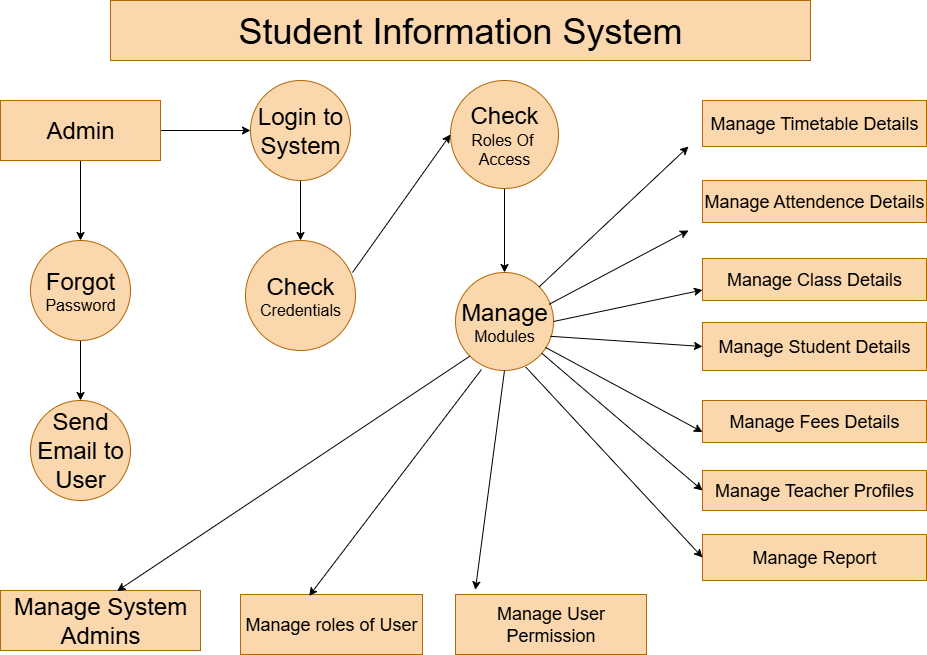

The diagram above was exported from draw.io. Its source (the exported page's mxGraphModel, read from the mxfile embedded in the PNG):
<mxGraphModel dx="1591" dy="877" grid="1" gridSize="14" guides="1" tooltips="1" connect="1" arrows="1" fold="1" page="1" pageScale="1" pageWidth="850" pageHeight="1100" math="0" shadow="0">
  <root>
    <mxCell id="0" />
    <mxCell id="1" parent="0" />
    <mxCell id="hNkfF7D05f0rjxNRWfng-12" value="&lt;font style=&quot;font-size: 36px;&quot;&gt;Student Information System&lt;/font&gt;" style="rounded=0;whiteSpace=wrap;html=1;fillColor=#fad7ac;strokeColor=#b46504;" vertex="1" parent="1">
      <mxGeometry x="150" y="50" width="700" height="60" as="geometry" />
    </mxCell>
    <mxCell id="hNkfF7D05f0rjxNRWfng-18" value="" style="edgeStyle=orthogonalEdgeStyle;rounded=0;orthogonalLoop=1;jettySize=auto;html=1;" edge="1" parent="1" source="hNkfF7D05f0rjxNRWfng-13" target="hNkfF7D05f0rjxNRWfng-15">
      <mxGeometry relative="1" as="geometry" />
    </mxCell>
    <mxCell id="hNkfF7D05f0rjxNRWfng-21" value="" style="edgeStyle=orthogonalEdgeStyle;rounded=0;orthogonalLoop=1;jettySize=auto;html=1;" edge="1" parent="1" source="hNkfF7D05f0rjxNRWfng-13" target="hNkfF7D05f0rjxNRWfng-14">
      <mxGeometry relative="1" as="geometry" />
    </mxCell>
    <mxCell id="hNkfF7D05f0rjxNRWfng-13" value="&lt;font style=&quot;font-size: 24px;&quot;&gt;Admin&lt;/font&gt;" style="rounded=0;whiteSpace=wrap;html=1;fillColor=#fad7ac;strokeColor=#b46504;" vertex="1" parent="1">
      <mxGeometry x="40" y="150" width="160" height="60" as="geometry" />
    </mxCell>
    <mxCell id="hNkfF7D05f0rjxNRWfng-23" value="" style="edgeStyle=orthogonalEdgeStyle;rounded=0;orthogonalLoop=1;jettySize=auto;html=1;" edge="1" parent="1" source="hNkfF7D05f0rjxNRWfng-14" target="hNkfF7D05f0rjxNRWfng-22">
      <mxGeometry relative="1" as="geometry" />
    </mxCell>
    <mxCell id="hNkfF7D05f0rjxNRWfng-14" value="&lt;font style=&quot;font-size: 24px;&quot;&gt;Login to System&lt;/font&gt;" style="ellipse;whiteSpace=wrap;html=1;aspect=fixed;fillColor=#fad7ac;strokeColor=#b46504;" vertex="1" parent="1">
      <mxGeometry x="290" y="130" width="100" height="100" as="geometry" />
    </mxCell>
    <mxCell id="hNkfF7D05f0rjxNRWfng-20" value="" style="edgeStyle=orthogonalEdgeStyle;rounded=0;orthogonalLoop=1;jettySize=auto;html=1;" edge="1" parent="1" source="hNkfF7D05f0rjxNRWfng-15" target="hNkfF7D05f0rjxNRWfng-16">
      <mxGeometry relative="1" as="geometry" />
    </mxCell>
    <mxCell id="hNkfF7D05f0rjxNRWfng-15" value="&lt;font style=&quot;font-size: 24px;&quot;&gt;Forgot&lt;/font&gt;&lt;div&gt;&lt;font size=&quot;3&quot;&gt;Password&lt;/font&gt;&lt;/div&gt;" style="ellipse;whiteSpace=wrap;html=1;aspect=fixed;fillColor=#fad7ac;strokeColor=#b46504;" vertex="1" parent="1">
      <mxGeometry x="70" y="290" width="100" height="100" as="geometry" />
    </mxCell>
    <mxCell id="hNkfF7D05f0rjxNRWfng-16" value="&lt;font style=&quot;font-size: 24px;&quot;&gt;Send Email to User&lt;/font&gt;" style="ellipse;whiteSpace=wrap;html=1;aspect=fixed;fillColor=#fad7ac;strokeColor=#b46504;" vertex="1" parent="1">
      <mxGeometry x="70" y="450" width="100" height="100" as="geometry" />
    </mxCell>
    <mxCell id="hNkfF7D05f0rjxNRWfng-17" value="&lt;font style=&quot;font-size: 24px;&quot;&gt;Manage System Admins&lt;/font&gt;" style="rounded=0;whiteSpace=wrap;html=1;fillColor=#fad7ac;strokeColor=#b46504;" vertex="1" parent="1">
      <mxGeometry x="40" y="640" width="200" height="60" as="geometry" />
    </mxCell>
    <mxCell id="hNkfF7D05f0rjxNRWfng-22" value="&lt;font style=&quot;font-size: 24px;&quot;&gt;Check&lt;/font&gt;&lt;div&gt;&lt;font size=&quot;3&quot;&gt;Credentials&lt;/font&gt;&lt;/div&gt;" style="ellipse;whiteSpace=wrap;html=1;aspect=fixed;fillColor=#fad7ac;strokeColor=#b46504;" vertex="1" parent="1">
      <mxGeometry x="285" y="290" width="110" height="110" as="geometry" />
    </mxCell>
    <mxCell id="hNkfF7D05f0rjxNRWfng-28" value="" style="edgeStyle=orthogonalEdgeStyle;rounded=0;orthogonalLoop=1;jettySize=auto;html=1;" edge="1" parent="1" source="hNkfF7D05f0rjxNRWfng-24" target="hNkfF7D05f0rjxNRWfng-27">
      <mxGeometry relative="1" as="geometry" />
    </mxCell>
    <mxCell id="hNkfF7D05f0rjxNRWfng-24" value="&lt;font style=&quot;font-size: 24px;&quot;&gt;Check&lt;/font&gt;&lt;div&gt;&lt;font size=&quot;3&quot;&gt;Roles Of&amp;nbsp;&lt;/font&gt;&lt;/div&gt;&lt;div&gt;&lt;font size=&quot;3&quot;&gt;Access&lt;/font&gt;&lt;/div&gt;" style="ellipse;whiteSpace=wrap;html=1;aspect=fixed;strokeWidth=1;fillColor=#fad7ac;strokeColor=#b46504;" vertex="1" parent="1">
      <mxGeometry x="490" y="130" width="108" height="108" as="geometry" />
    </mxCell>
    <mxCell id="hNkfF7D05f0rjxNRWfng-26" value="" style="endArrow=classic;html=1;rounded=0;exitX=0.973;exitY=0.291;exitDx=0;exitDy=0;exitPerimeter=0;entryX=0;entryY=0.5;entryDx=0;entryDy=0;" edge="1" parent="1" source="hNkfF7D05f0rjxNRWfng-22" target="hNkfF7D05f0rjxNRWfng-24">
      <mxGeometry width="50" height="50" relative="1" as="geometry">
        <mxPoint x="462" y="484" as="sourcePoint" />
        <mxPoint x="476" y="210" as="targetPoint" />
      </mxGeometry>
    </mxCell>
    <mxCell id="hNkfF7D05f0rjxNRWfng-27" value="&lt;font style=&quot;font-size: 24px;&quot;&gt;Manage&lt;/font&gt;&lt;div&gt;&lt;font size=&quot;3&quot;&gt;Modules&lt;/font&gt;&lt;/div&gt;" style="ellipse;whiteSpace=wrap;html=1;aspect=fixed;fillColor=#fad7ac;strokeColor=#b46504;" vertex="1" parent="1">
      <mxGeometry x="495" y="322" width="98" height="98" as="geometry" />
    </mxCell>
    <mxCell id="hNkfF7D05f0rjxNRWfng-29" value="&lt;font style=&quot;font-size: 18px;&quot;&gt;Manage Timetable Details&lt;/font&gt;" style="rounded=0;whiteSpace=wrap;html=1;fillColor=#fad7ac;strokeColor=#b46504;" vertex="1" parent="1">
      <mxGeometry x="742" y="150" width="224" height="46" as="geometry" />
    </mxCell>
    <mxCell id="hNkfF7D05f0rjxNRWfng-30" value="&lt;font style=&quot;font-size: 18px;&quot;&gt;Manage Attendence Details&lt;/font&gt;" style="rounded=0;whiteSpace=wrap;html=1;fillColor=#fad7ac;strokeColor=#b46504;" vertex="1" parent="1">
      <mxGeometry x="742" y="230" width="224" height="42" as="geometry" />
    </mxCell>
    <mxCell id="hNkfF7D05f0rjxNRWfng-31" value="&lt;font style=&quot;font-size: 18px;&quot;&gt;Manage Class Details&lt;/font&gt;" style="rounded=0;whiteSpace=wrap;html=1;fillColor=#fad7ac;strokeColor=#b46504;" vertex="1" parent="1">
      <mxGeometry x="742" y="308" width="224" height="42" as="geometry" />
    </mxCell>
    <mxCell id="hNkfF7D05f0rjxNRWfng-32" value="&lt;font style=&quot;font-size: 18px;&quot;&gt;Manage Student Details&lt;/font&gt;" style="rounded=0;whiteSpace=wrap;html=1;fillColor=#fad7ac;strokeColor=#b46504;" vertex="1" parent="1">
      <mxGeometry x="742" y="372" width="224" height="48" as="geometry" />
    </mxCell>
    <mxCell id="hNkfF7D05f0rjxNRWfng-33" value="&lt;font style=&quot;font-size: 18px;&quot;&gt;Manage roles of User&lt;/font&gt;" style="rounded=0;whiteSpace=wrap;html=1;fillColor=#fad7ac;strokeColor=#b46504;" vertex="1" parent="1">
      <mxGeometry x="280" y="644" width="182" height="60" as="geometry" />
    </mxCell>
    <mxCell id="hNkfF7D05f0rjxNRWfng-34" value="&lt;font style=&quot;font-size: 18px;&quot;&gt;Manage User Permission&lt;/font&gt;" style="rounded=0;whiteSpace=wrap;html=1;fillColor=#fad7ac;strokeColor=#b46504;" vertex="1" parent="1">
      <mxGeometry x="495" y="644" width="191" height="60" as="geometry" />
    </mxCell>
    <mxCell id="hNkfF7D05f0rjxNRWfng-35" value="&lt;font style=&quot;font-size: 18px;&quot;&gt;Manage Fees Details&lt;/font&gt;" style="rounded=0;whiteSpace=wrap;html=1;fillColor=#fad7ac;strokeColor=#b46504;" vertex="1" parent="1">
      <mxGeometry x="742" y="450" width="224" height="42" as="geometry" />
    </mxCell>
    <mxCell id="hNkfF7D05f0rjxNRWfng-36" value="&lt;font style=&quot;font-size: 18px;&quot;&gt;Manage Teacher Profiles&lt;/font&gt;" style="rounded=0;whiteSpace=wrap;html=1;fillColor=#fad7ac;strokeColor=#b46504;" vertex="1" parent="1">
      <mxGeometry x="742" y="520" width="224" height="40" as="geometry" />
    </mxCell>
    <mxCell id="hNkfF7D05f0rjxNRWfng-37" value="&lt;font style=&quot;font-size: 18px;&quot;&gt;Manage Report&lt;/font&gt;" style="rounded=0;whiteSpace=wrap;html=1;fillColor=#fad7ac;strokeColor=#b46504;" vertex="1" parent="1">
      <mxGeometry x="742" y="584" width="224" height="46" as="geometry" />
    </mxCell>
    <mxCell id="hNkfF7D05f0rjxNRWfng-38" value="" style="endArrow=classic;html=1;rounded=0;exitX=1;exitY=0;exitDx=0;exitDy=0;" edge="1" parent="1" source="hNkfF7D05f0rjxNRWfng-27">
      <mxGeometry width="50" height="50" relative="1" as="geometry">
        <mxPoint x="602" y="350" as="sourcePoint" />
        <mxPoint x="728" y="196" as="targetPoint" />
      </mxGeometry>
    </mxCell>
    <mxCell id="hNkfF7D05f0rjxNRWfng-39" value="" style="endArrow=classic;html=1;rounded=0;exitX=0.956;exitY=0.324;exitDx=0;exitDy=0;exitPerimeter=0;" edge="1" parent="1" source="hNkfF7D05f0rjxNRWfng-27">
      <mxGeometry width="50" height="50" relative="1" as="geometry">
        <mxPoint x="593.0000000000003" y="371.99999999999994" as="sourcePoint" />
        <mxPoint x="728" y="280" as="targetPoint" />
      </mxGeometry>
    </mxCell>
    <mxCell id="hNkfF7D05f0rjxNRWfng-40" value="" style="endArrow=classic;html=1;rounded=0;entryX=0;entryY=0.75;entryDx=0;entryDy=0;exitX=1;exitY=0.5;exitDx=0;exitDy=0;" edge="1" parent="1" source="hNkfF7D05f0rjxNRWfng-27" target="hNkfF7D05f0rjxNRWfng-31">
      <mxGeometry width="50" height="50" relative="1" as="geometry">
        <mxPoint x="602" y="378" as="sourcePoint" />
        <mxPoint x="456" y="504" as="targetPoint" />
      </mxGeometry>
    </mxCell>
    <mxCell id="hNkfF7D05f0rjxNRWfng-41" value="" style="endArrow=classic;html=1;rounded=0;entryX=0;entryY=0.5;entryDx=0;entryDy=0;exitX=0.969;exitY=0.651;exitDx=0;exitDy=0;exitPerimeter=0;" edge="1" parent="1" source="hNkfF7D05f0rjxNRWfng-27" target="hNkfF7D05f0rjxNRWfng-32">
      <mxGeometry width="50" height="50" relative="1" as="geometry">
        <mxPoint x="602" y="378" as="sourcePoint" />
        <mxPoint x="456" y="504" as="targetPoint" />
      </mxGeometry>
    </mxCell>
    <mxCell id="hNkfF7D05f0rjxNRWfng-42" value="" style="endArrow=classic;html=1;rounded=0;entryX=0;entryY=0.75;entryDx=0;entryDy=0;exitX=0.918;exitY=0.764;exitDx=0;exitDy=0;exitPerimeter=0;" edge="1" parent="1" source="hNkfF7D05f0rjxNRWfng-27" target="hNkfF7D05f0rjxNRWfng-35">
      <mxGeometry width="50" height="50" relative="1" as="geometry">
        <mxPoint x="602" y="406" as="sourcePoint" />
        <mxPoint x="456" y="504" as="targetPoint" />
        <Array as="points" />
      </mxGeometry>
    </mxCell>
    <mxCell id="hNkfF7D05f0rjxNRWfng-43" value="" style="endArrow=classic;html=1;rounded=0;entryX=0;entryY=0.5;entryDx=0;entryDy=0;" edge="1" parent="1" source="hNkfF7D05f0rjxNRWfng-27" target="hNkfF7D05f0rjxNRWfng-36">
      <mxGeometry width="50" height="50" relative="1" as="geometry">
        <mxPoint x="406" y="554" as="sourcePoint" />
        <mxPoint x="456" y="504" as="targetPoint" />
      </mxGeometry>
    </mxCell>
    <mxCell id="hNkfF7D05f0rjxNRWfng-44" value="" style="endArrow=classic;html=1;rounded=0;entryX=0;entryY=0.5;entryDx=0;entryDy=0;exitX=0.717;exitY=0.965;exitDx=0;exitDy=0;exitPerimeter=0;" edge="1" parent="1" source="hNkfF7D05f0rjxNRWfng-27" target="hNkfF7D05f0rjxNRWfng-37">
      <mxGeometry width="50" height="50" relative="1" as="geometry">
        <mxPoint x="574" y="420" as="sourcePoint" />
        <mxPoint x="456" y="504" as="targetPoint" />
      </mxGeometry>
    </mxCell>
    <mxCell id="hNkfF7D05f0rjxNRWfng-45" value="" style="endArrow=classic;html=1;rounded=0;exitX=0;exitY=1;exitDx=0;exitDy=0;entryX=0.583;entryY=0.009;entryDx=0;entryDy=0;entryPerimeter=0;" edge="1" parent="1" source="hNkfF7D05f0rjxNRWfng-27" target="hNkfF7D05f0rjxNRWfng-17">
      <mxGeometry width="50" height="50" relative="1" as="geometry">
        <mxPoint x="406" y="554" as="sourcePoint" />
        <mxPoint x="456" y="504" as="targetPoint" />
      </mxGeometry>
    </mxCell>
    <mxCell id="hNkfF7D05f0rjxNRWfng-46" value="" style="endArrow=classic;html=1;rounded=0;entryX=0.377;entryY=0.024;entryDx=0;entryDy=0;entryPerimeter=0;exitX=0.265;exitY=0.99;exitDx=0;exitDy=0;exitPerimeter=0;" edge="1" parent="1" source="hNkfF7D05f0rjxNRWfng-27" target="hNkfF7D05f0rjxNRWfng-33">
      <mxGeometry width="50" height="50" relative="1" as="geometry">
        <mxPoint x="406" y="554" as="sourcePoint" />
        <mxPoint x="456" y="504" as="targetPoint" />
      </mxGeometry>
    </mxCell>
    <mxCell id="hNkfF7D05f0rjxNRWfng-47" value="" style="endArrow=classic;html=1;rounded=0;entryX=0.104;entryY=-0.078;entryDx=0;entryDy=0;entryPerimeter=0;exitX=0.5;exitY=1;exitDx=0;exitDy=0;" edge="1" parent="1" source="hNkfF7D05f0rjxNRWfng-27" target="hNkfF7D05f0rjxNRWfng-34">
      <mxGeometry width="50" height="50" relative="1" as="geometry">
        <mxPoint x="406" y="554" as="sourcePoint" />
        <mxPoint x="456" y="504" as="targetPoint" />
      </mxGeometry>
    </mxCell>
  </root>
</mxGraphModel>